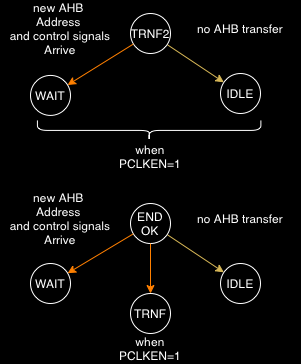

The diagram above was exported from draw.io. Its source (the exported page's mxGraphModel, read from the mxfile embedded in the PNG):
<mxGraphModel dx="1440" dy="560" grid="1" gridSize="10" guides="1" tooltips="1" connect="1" arrows="1" fold="1" page="1" pageScale="1" pageWidth="827" pageHeight="1169" background="#000000" math="0" shadow="0">
  <root>
    <mxCell id="0" />
    <mxCell id="1" parent="0" />
    <mxCell id="2" value="" style="group" vertex="1" connectable="0" parent="1">
      <mxGeometry x="480" y="470" width="300" height="350" as="geometry" />
    </mxCell>
    <mxCell id="3" value="&lt;font color=&quot;#ffffff&quot;&gt;IDLE&lt;/font&gt;" style="ellipse;whiteSpace=wrap;html=1;aspect=fixed;strokeColor=#FFFFFF;fillColor=none;container=0;" vertex="1" parent="2">
      <mxGeometry x="220" y="60" width="40" height="40" as="geometry" />
    </mxCell>
    <mxCell id="4" value="" style="edgeStyle=none;shape=connector;rounded=0;orthogonalLoop=1;jettySize=auto;html=1;labelBackgroundColor=default;fontFamily=Helvetica;fontSize=12;fontColor=#FFFFFF;endArrow=classic;strokeColor=#d6b656;fillColor=#fff2cc;" edge="1" parent="2" source="5" target="3">
      <mxGeometry relative="1" as="geometry" />
    </mxCell>
    <mxCell id="5" value="&lt;font color=&quot;#ffffff&quot;&gt;TRNF2&lt;/font&gt;" style="ellipse;whiteSpace=wrap;html=1;aspect=fixed;strokeColor=#FFFFFF;fillColor=none;container=0;" vertex="1" parent="2">
      <mxGeometry x="130" width="40" height="40" as="geometry" />
    </mxCell>
    <mxCell id="6" value="&lt;font color=&quot;#ffffff&quot;&gt;WAIT&lt;br&gt;&lt;/font&gt;" style="ellipse;whiteSpace=wrap;html=1;aspect=fixed;strokeColor=#FFFFFF;fillColor=none;container=0;" vertex="1" parent="2">
      <mxGeometry x="30" y="61.91999999999996" width="40" height="40" as="geometry" />
    </mxCell>
    <mxCell id="7" value="" style="edgeStyle=none;shape=connector;rounded=0;orthogonalLoop=1;jettySize=auto;html=1;labelBackgroundColor=default;fontFamily=Helvetica;fontSize=12;fontColor=#FFFFFF;endArrow=classic;strokeColor=#FF8000;" edge="1" parent="2" source="5" target="6">
      <mxGeometry relative="1" as="geometry" />
    </mxCell>
    <mxCell id="8" value="new AHB &lt;br&gt;Address &lt;br&gt;and control signals&lt;br&gt;Arrive" style="text;html=1;strokeColor=none;fillColor=none;align=center;verticalAlign=middle;whiteSpace=wrap;rounded=0;fontFamily=Helvetica;fontSize=12;fontColor=#FFFFFF;container=0;" vertex="1" parent="2">
      <mxGeometry width="120" height="30" as="geometry" />
    </mxCell>
    <mxCell id="9" value="no AHB transfer" style="text;html=1;strokeColor=none;fillColor=none;align=center;verticalAlign=middle;whiteSpace=wrap;rounded=0;fontFamily=Helvetica;fontSize=12;fontColor=#FFFFFF;container=0;" vertex="1" parent="2">
      <mxGeometry x="180" width="120" height="30" as="geometry" />
    </mxCell>
    <mxCell id="10" value="when PCLKEN=1" style="text;html=1;strokeColor=none;fillColor=none;align=center;verticalAlign=middle;whiteSpace=wrap;rounded=0;fontFamily=Helvetica;fontSize=12;fontColor=#FFFFFF;container=0;" vertex="1" parent="2">
      <mxGeometry x="120" y="128.45999999999992" width="60" height="30" as="geometry" />
    </mxCell>
    <mxCell id="11" value="&lt;font color=&quot;#ffffff&quot;&gt;IDLE&lt;/font&gt;" style="ellipse;whiteSpace=wrap;html=1;aspect=fixed;strokeColor=#FFFFFF;fillColor=none;container=0;" vertex="1" parent="2">
      <mxGeometry x="220" y="250" width="40" height="40" as="geometry" />
    </mxCell>
    <mxCell id="12" value="" style="edgeStyle=none;shape=connector;rounded=0;orthogonalLoop=1;jettySize=auto;html=1;labelBackgroundColor=default;fontFamily=Helvetica;fontSize=12;fontColor=#FFFFFF;endArrow=classic;strokeColor=#d6b656;fillColor=#fff2cc;" edge="1" parent="2" source="13" target="11">
      <mxGeometry relative="1" as="geometry" />
    </mxCell>
    <mxCell id="13" value="&lt;font color=&quot;#ffffff&quot;&gt;END&lt;br&gt;OK&lt;br&gt;&lt;/font&gt;" style="ellipse;whiteSpace=wrap;html=1;aspect=fixed;strokeColor=#FFFFFF;fillColor=none;container=0;" vertex="1" parent="2">
      <mxGeometry x="130" y="190" width="40" height="40" as="geometry" />
    </mxCell>
    <mxCell id="14" value="&lt;font color=&quot;#ffffff&quot;&gt;WAIT&lt;br&gt;&lt;/font&gt;" style="ellipse;whiteSpace=wrap;html=1;aspect=fixed;strokeColor=#FFFFFF;fillColor=none;container=0;" vertex="1" parent="2">
      <mxGeometry x="30" y="250" width="40" height="40" as="geometry" />
    </mxCell>
    <mxCell id="15" value="" style="edgeStyle=none;shape=connector;rounded=0;orthogonalLoop=1;jettySize=auto;html=1;labelBackgroundColor=default;fontFamily=Helvetica;fontSize=12;fontColor=#FFFFFF;endArrow=classic;strokeColor=#FF8000;" edge="1" parent="2" source="13" target="14">
      <mxGeometry relative="1" as="geometry" />
    </mxCell>
    <mxCell id="16" value="new AHB &lt;br&gt;Address &lt;br&gt;and control signals&lt;br&gt;Arrive" style="text;html=1;strokeColor=none;fillColor=none;align=center;verticalAlign=middle;whiteSpace=wrap;rounded=0;fontFamily=Helvetica;fontSize=12;fontColor=#FFFFFF;container=0;" vertex="1" parent="2">
      <mxGeometry y="190" width="120" height="30" as="geometry" />
    </mxCell>
    <mxCell id="17" value="no AHB transfer" style="text;html=1;strokeColor=none;fillColor=none;align=center;verticalAlign=middle;whiteSpace=wrap;rounded=0;fontFamily=Helvetica;fontSize=12;fontColor=#FFFFFF;container=0;" vertex="1" parent="2">
      <mxGeometry x="180" y="190" width="120" height="30" as="geometry" />
    </mxCell>
    <mxCell id="18" value="&lt;font color=&quot;#ffffff&quot;&gt;TRNF&lt;br&gt;&lt;/font&gt;" style="ellipse;whiteSpace=wrap;html=1;aspect=fixed;strokeColor=#FFFFFF;fillColor=none;container=0;" vertex="1" parent="2">
      <mxGeometry x="130" y="280" width="40" height="40" as="geometry" />
    </mxCell>
    <mxCell id="19" value="" style="edgeStyle=orthogonalEdgeStyle;rounded=0;orthogonalLoop=1;jettySize=auto;html=1;strokeColor=#FF8000;" edge="1" parent="2" source="13" target="18">
      <mxGeometry relative="1" as="geometry" />
    </mxCell>
    <mxCell id="20" value="when PCLKEN=1" style="text;html=1;strokeColor=none;fillColor=none;align=center;verticalAlign=middle;whiteSpace=wrap;rounded=0;fontFamily=Helvetica;fontSize=12;fontColor=#FFFFFF;container=0;" vertex="1" parent="2">
      <mxGeometry x="120" y="320" width="60" height="30" as="geometry" />
    </mxCell>
    <mxCell id="21" value="" style="shape=curlyBracket;whiteSpace=wrap;html=1;rounded=1;flipH=1;strokeColor=#FFFFFF;rotation=90;container=0;" vertex="1" parent="2">
      <mxGeometry x="138.64999999999998" y="5.189999999999998" width="20" height="223.46" as="geometry" />
    </mxCell>
  </root>
</mxGraphModel>